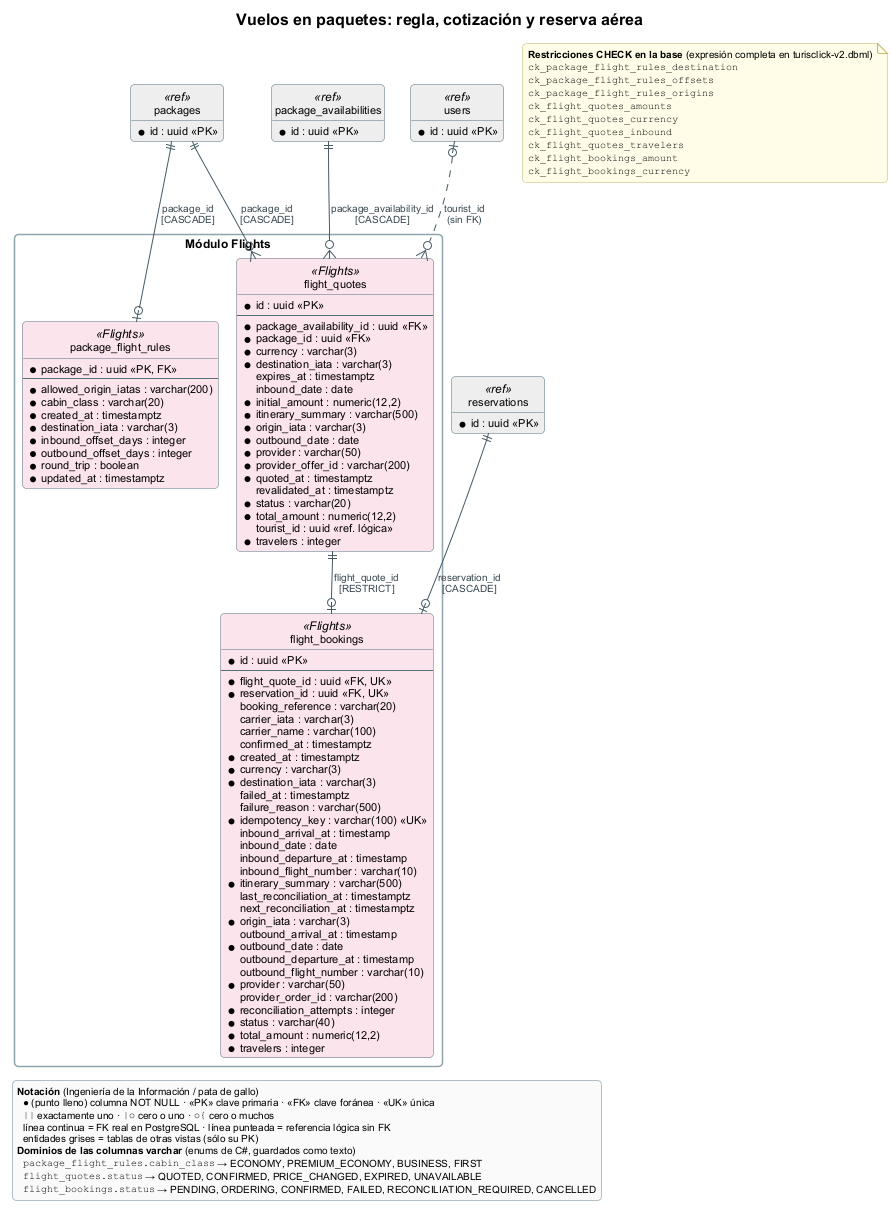

The diagram above was rendered by PlantUML. Its source (embedded in the PNG):
@startuml 04f-erd-vuelos
' GENERADO por docs/diagrams/architecture/_herramientas/generar_erd.py a partir del snapshot de EF Core.
' Para cambiar el contenido, editar la vista en el generador y volver a ejecutarlo.
!pragma layout smetana
!include ../_tema.iuml
hide circle
hide methods
skinparam linetype ortho
skinparam nodesep 40
skinparam ranksep 55
title Vuelos en paquetes: regla, cotización y reserva aérea

package "Módulo Flights" as pkg_Flights {
  entity "package_flight_rules" as package_flight_rules <<Flights>> #FCE4EC {
    * package_id : uuid <<PK, FK>>
    --
    * allowed_origin_iatas : varchar(200)
    * cabin_class : varchar(20)
    * created_at : timestamptz
    * destination_iata : varchar(3)
    * inbound_offset_days : integer
    * outbound_offset_days : integer
    * round_trip : boolean
    * updated_at : timestamptz
  }
  entity "flight_quotes" as flight_quotes <<Flights>> #FCE4EC {
    * id : uuid <<PK>>
    --
    * package_availability_id : uuid <<FK>>
    * package_id : uuid <<FK>>
    * currency : varchar(3)
    * destination_iata : varchar(3)
      expires_at : timestamptz
      inbound_date : date
    * initial_amount : numeric(12,2)
    * itinerary_summary : varchar(500)
    * origin_iata : varchar(3)
    * outbound_date : date
    * provider : varchar(50)
    * provider_offer_id : varchar(200)
    * quoted_at : timestamptz
      revalidated_at : timestamptz
    * status : varchar(20)
    * total_amount : numeric(12,2)
      tourist_id : uuid <<ref. lógica>>
    * travelers : integer
  }
  entity "flight_bookings" as flight_bookings <<Flights>> #FCE4EC {
    * id : uuid <<PK>>
    --
    * flight_quote_id : uuid <<FK, UK>>
    * reservation_id : uuid <<FK, UK>>
      booking_reference : varchar(20)
      carrier_iata : varchar(3)
      carrier_name : varchar(100)
      confirmed_at : timestamptz
    * created_at : timestamptz
    * currency : varchar(3)
    * destination_iata : varchar(3)
      failed_at : timestamptz
      failure_reason : varchar(500)
    * idempotency_key : varchar(100) <<UK>>
      inbound_arrival_at : timestamp
      inbound_date : date
      inbound_departure_at : timestamp
      inbound_flight_number : varchar(10)
    * itinerary_summary : varchar(500)
      last_reconciliation_at : timestamptz
      next_reconciliation_at : timestamptz
    * origin_iata : varchar(3)
      outbound_arrival_at : timestamp
    * outbound_date : date
      outbound_departure_at : timestamp
      outbound_flight_number : varchar(10)
    * provider : varchar(50)
      provider_order_id : varchar(200)
    * reconciliation_attempts : integer
    * status : varchar(40)
    * total_amount : numeric(12,2)
    * travelers : integer
  }
}
entity "packages" as packages <<ref>> #EEEEEE {
  * id : uuid <<PK>>
}
entity "package_availabilities" as package_availabilities <<ref>> #EEEEEE {
  * id : uuid <<PK>>
}
entity "reservations" as reservations <<ref>> #EEEEEE {
  * id : uuid <<PK>>
}
entity "users" as users <<ref>> #EEEEEE {
  * id : uuid <<PK>>
}

flight_quotes ||--o| flight_bookings : "flight_quote_id\n[RESTRICT]"
reservations ||--o| flight_bookings : "reservation_id\n[CASCADE]"
package_availabilities ||--o{ flight_quotes : "package_availability_id\n[CASCADE]"
packages ||--o{ flight_quotes : "package_id\n[CASCADE]"
packages ||--o| package_flight_rules : "package_id\n[CASCADE]"
users |o..o{ flight_quotes : "tourist_id\n(sin FK)"
legend bottom left
<b>Notación</b> (Ingeniería de la Información / pata de gallo)
  ● (punto lleno) columna NOT NULL · <<PK>> clave primaria · <<FK>> clave foránea · <<UK>> única
  ""||"" exactamente uno · ""|o"" cero o uno · ""o{"" cero o muchos
  línea continua = FK real en PostgreSQL · línea punteada = referencia lógica sin FK
  entidades grises = tablas de otras vistas (sólo su PK)
<b>Dominios de las columnas varchar</b> (enums de C#, guardados como texto)
  ""package_flight_rules.cabin_class"" → ECONOMY, PREMIUM_ECONOMY, BUSINESS, FIRST
  ""flight_quotes.status"" → QUOTED, CONFIRMED, PRICE_CHANGED, EXPIRED, UNAVAILABLE
  ""flight_bookings.status"" → PENDING, ORDERING, CONFIRMED, FAILED, RECONCILIATION_REQUIRED, CANCELLED
endlegend

note as checks
<b>Restricciones CHECK en la base</b> (expresión completa en turisclick-v2.dbml)
""ck_package_flight_rules_destination""
""ck_package_flight_rules_offsets""
""ck_package_flight_rules_origins""
""ck_flight_quotes_amounts""
""ck_flight_quotes_currency""
""ck_flight_quotes_inbound""
""ck_flight_quotes_travelers""
""ck_flight_bookings_amount""
""ck_flight_bookings_currency""
end note
@enduml